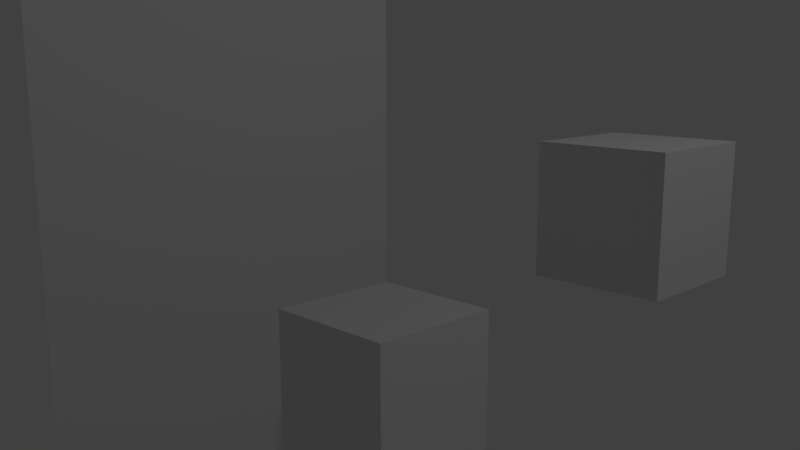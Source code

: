 # Source: 01_-_basic_visibility.blend  (saved by Blender 2.79.0; exported with 4.5.12 LTS)
import bpy
from mathutils import Matrix  # noqa: F401  (used for matrix-valued properties, if any)

bpy.ops.wm.read_factory_settings(use_empty=True)
scene = bpy.context.scene
scene.name = 'Scene'

# ---- collections
col_collection_1 = bpy.data.collections.new('Collection 1'); scene.collection.children.link(col_collection_1)

# ---- materials (node trees are filled in below, after node groups)
mat_material = bpy.data.materials.new('Material')
mat_material.alpha_threshold = 0.0
mat_material.roughness = 0.5
mat_material.line_color = (0.0, 0.0, 0.0, 1.0)
mat_material_001 = bpy.data.materials.new('Material.001')
mat_material_001.alpha_threshold = 0.0
mat_material_001.roughness = 0.5

# ---- material node trees

# ---- world
world_world = bpy.data.worlds.new('World'); scene.world = world_world
world_world.color = (0.05088, 0.05088, 0.05088)
world_world.use_sun_shadow = False
world_world.sun_shadow_jitter_overblur = 0.0
world_world.cycles.sampling_method = 'MANUAL'

# ---- cameras
cam_camera = bpy.data.cameras.new('Camera')
cam_camera.clip_end = 100.0
cam_camera.lens = 35.0
cam_camera.sensor_width = 32.0
cam_camera.sensor_height = 18.0
cam_camera.ortho_scale = 7.314
cam_camera.dof.focus_distance = 0.0
cam_camera.dof.aperture_fstop = 128.0

# ---- lights
light_lamp = bpy.data.lights.new('Lamp', 'POINT')
light_lamp.transmission_factor = 0.0
light_lamp.cutoff_distance = 30.0
light_lamp.energy = 100.0
light_lamp.shadow_buffer_clip_start = 1.001
light_lamp.shadow_soft_size = 0.1
light_lamp.shadow_maximum_resolution = 0.006
light_lamp.use_absolute_resolution = True

# ---- meshes
me_cube_001 = bpy.data.meshes.new('Cube.001')
me_cube_001.from_pydata([(1.0, 1.0, -1.0), (1.0, -1.0, -1.0), (-1.0, -1.0, -1.0), (-1.0, 1.0, -1.0), (1.0, 1.0, 1.0), (1.0, -1.0, 1.0), (-1.0, -1.0, 1.0), (-1.0, 1.0, 1.0)], [], [(0, 1, 2, 3), (4, 7, 6, 5), (0, 4, 5, 1), (1, 5, 6, 2), (2, 6, 7, 3), (4, 0, 3, 7)])
me_cube_001.materials.append(mat_material)
me_cube_001.use_remesh_preserve_volume = False
me_cube_001.use_remesh_preserve_attributes = False
me_cube_001.use_mirror_vertex_groups = False
me_cube_001.update()
me_plane = bpy.data.meshes.new('Plane')
me_plane.from_pydata([(-1.0, -1.0, 0.0), (1.0, -1.0, 0.0), (-1.0, 1.0, 0.0), (1.0, 1.0, 0.0)], [], [(0, 1, 3, 2)])
me_plane.materials.append(mat_material_001)
me_plane.use_remesh_preserve_volume = False
me_plane.use_remesh_preserve_attributes = False
me_plane.use_mirror_vertex_groups = False
me_plane.update()
me_cube = bpy.data.meshes.new('Cube')
me_cube.from_pydata([(1.0, 1.0, -1.0), (1.0, -1.0, -1.0), (-1.0, -1.0, -1.0), (-1.0, 1.0, -1.0), (1.0, 1.0, 1.0), (1.0, -1.0, 1.0), (-1.0, -1.0, 1.0), (-1.0, 1.0, 1.0)], [], [(0, 1, 2, 3), (4, 7, 6, 5), (0, 4, 5, 1), (1, 5, 6, 2), (2, 6, 7, 3), (4, 0, 3, 7)])
me_cube.materials.append(mat_material)
me_cube.use_remesh_preserve_volume = False
me_cube.use_remesh_preserve_attributes = False
me_cube.use_mirror_vertex_groups = False
me_cube.update()

# ---- objects
ob_cube_001 = bpy.data.objects.new('Cube.001', me_cube_001)
ob_plane = bpy.data.objects.new('Plane', me_plane)
ob_cube = bpy.data.objects.new('Cube', me_cube)
ob_lamp = bpy.data.objects.new('Lamp', light_lamp)
ob_camera = bpy.data.objects.new('Camera', cam_camera)

# ---- transforms, parenting, visibility, modifiers, constraints
ob_cube_001.location = (-0.4881, -0.6981, 0.0)
ob_cube_001.scale = (0.531, 0.531, 0.531)
ob_cube_001.lock_rotations_4d = False
ob_cube_001.empty_display_type = 'ARROWS'
ob_cube_001.lineart.crease_threshold = 0.0
ob_plane.location = (-3.278, 0.0, 0.0)
ob_plane.rotation_euler = (-0.0, 1.571, 0.0)
ob_plane.scale = (2.898, 1.985, 1.0)
ob_plane.lineart.crease_threshold = 0.0
ob_cube.location = (0.3629, 1.19, 1.125)
ob_cube.scale = (0.531, 0.531, 0.531)
ob_cube.lock_rotations_4d = False
ob_cube.empty_display_type = 'ARROWS'
ob_cube.lineart.crease_threshold = 0.0
ob_lamp.location = (4.076, 1.005, 5.904)
ob_lamp.rotation_euler = (0.6503, 0.05522, 1.866)
ob_lamp.lock_rotations_4d = False
ob_lamp.empty_display_type = 'ARROWS'
ob_lamp.color = (0.0, 0.0, 0.0, 0.0)
ob_lamp.lineart.crease_threshold = 0.0
ob_camera.location = (3.884, -4.823, 2.348)
ob_camera.rotation_euler = (1.373, -1.505e-06, 0.7952)
ob_camera.lock_rotations_4d = False
ob_camera.empty_display_type = 'ARROWS'
ob_camera.color = (0.0, 0.0, 0.0, 0.0)
ob_camera.display_type = 'WIRE'
ob_camera.lineart.crease_threshold = 0.0

# ---- collection membership
col_collection_1.objects.link(ob_cube_001)
col_collection_1.objects.link(ob_plane)
col_collection_1.objects.link(ob_cube)
col_collection_1.objects.link(ob_lamp)
col_collection_1.objects.link(ob_camera)

# ---- scene / render settings (as saved in the file)
scene.camera = ob_camera
scene.frame_start = 1; scene.frame_end = 250; scene.frame_set(1)
scene.render.engine = 'BLENDER_EEVEE_NEXT'
scene.render.resolution_percentage = 25
scene.render.dither_intensity = 0.0
scene.cycles.use_denoising = False
scene.cycles.samples = 128
scene.cycles.sampling_pattern = 'TABULATED_SOBOL'
scene.cycles.use_adaptive_sampling = False
scene.cycles.use_light_tree = False
scene.cycles.blur_glossy = 0.0
scene.cycles.sample_clamp_indirect = 0.0
scene.view_settings.view_transform = 'Standard'
bpy.context.view_layer.update()
